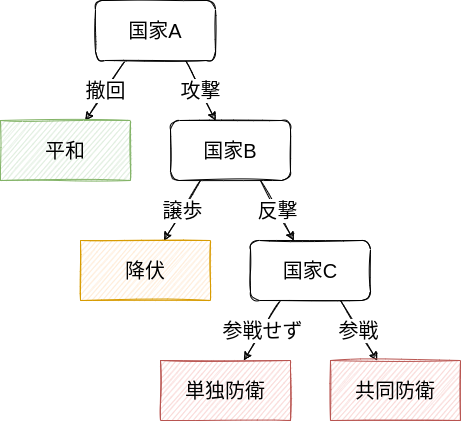

The diagram above was exported from draw.io. Its source (the exported page's mxGraphModel, read from the mxfile embedded in the PNG):
<mxGraphModel dx="1980" dy="800" grid="1" gridSize="10" guides="1" tooltips="1" connect="1" arrows="1" fold="1" page="1" pageScale="1" pageWidth="850" pageHeight="1100" math="0" shadow="0">
  <root>
    <mxCell id="0" />
    <mxCell id="1" parent="0" />
    <mxCell id="12" value="撤回" style="edgeStyle=none;html=1;exitX=0.25;exitY=1;exitDx=0;exitDy=0;fontSize=20;sketch=1;" parent="1" source="14" target="15" edge="1">
      <mxGeometry relative="1" as="geometry" />
    </mxCell>
    <mxCell id="13" value="攻撃" style="edgeStyle=none;sketch=1;html=1;exitX=0.75;exitY=1;exitDx=0;exitDy=0;fontSize=20;" parent="1" source="14" target="18" edge="1">
      <mxGeometry relative="1" as="geometry" />
    </mxCell>
    <mxCell id="14" value="&lt;font style=&quot;font-size: 20px&quot;&gt;国家A&lt;/font&gt;" style="whiteSpace=wrap;html=1;sketch=1;rounded=1;" parent="1" vertex="1">
      <mxGeometry x="-715" y="40" width="120" height="60" as="geometry" />
    </mxCell>
    <mxCell id="15" value="平和" style="whiteSpace=wrap;html=1;rounded=0;sketch=1;fontSize=20;fillColor=#d5e8d4;strokeColor=#82b366;" parent="1" vertex="1">
      <mxGeometry x="-810" y="160" width="130" height="60" as="geometry" />
    </mxCell>
    <mxCell id="16" value="譲歩" style="edgeStyle=none;sketch=1;html=1;exitX=0.25;exitY=1;exitDx=0;exitDy=0;fontSize=20;" parent="1" source="18" target="26" edge="1">
      <mxGeometry relative="1" as="geometry">
        <mxPoint x="-643.3333333333333" y="280" as="targetPoint" />
      </mxGeometry>
    </mxCell>
    <mxCell id="17" value="反撃" style="edgeStyle=none;sketch=1;html=1;exitX=0.75;exitY=1;exitDx=0;exitDy=0;fontSize=20;" parent="1" source="18" target="32" edge="1">
      <mxGeometry relative="1" as="geometry">
        <mxPoint x="-516.6666666666666" y="280" as="targetPoint" />
      </mxGeometry>
    </mxCell>
    <mxCell id="18" value="&lt;font style=&quot;font-size: 20px&quot;&gt;国家B&lt;/font&gt;" style="whiteSpace=wrap;html=1;sketch=1;rounded=1;" parent="1" vertex="1">
      <mxGeometry x="-640" y="160" width="120" height="60" as="geometry" />
    </mxCell>
    <mxCell id="26" value="降伏" style="whiteSpace=wrap;html=1;rounded=0;sketch=1;fontSize=20;fillColor=#ffe6cc;strokeColor=#d79b00;" parent="1" vertex="1">
      <mxGeometry x="-730" y="280" width="130" height="60" as="geometry" />
    </mxCell>
    <mxCell id="30" value="参戦せず" style="edgeStyle=none;sketch=1;html=1;exitX=0.25;exitY=1;exitDx=0;exitDy=0;fontSize=20;" parent="1" source="32" target="33" edge="1">
      <mxGeometry relative="1" as="geometry">
        <mxPoint x="-563.3333333333333" y="400" as="targetPoint" />
      </mxGeometry>
    </mxCell>
    <mxCell id="31" value="参戦" style="edgeStyle=none;sketch=1;html=1;exitX=0.75;exitY=1;exitDx=0;exitDy=0;fontSize=20;" parent="1" source="32" target="34" edge="1">
      <mxGeometry relative="1" as="geometry">
        <mxPoint x="-436.66666666666674" y="400" as="targetPoint" />
      </mxGeometry>
    </mxCell>
    <mxCell id="32" value="&lt;font style=&quot;font-size: 20px&quot;&gt;国家C&lt;/font&gt;" style="whiteSpace=wrap;html=1;sketch=1;rounded=1;" parent="1" vertex="1">
      <mxGeometry x="-560" y="280" width="120" height="60" as="geometry" />
    </mxCell>
    <mxCell id="33" value="単独防衛" style="whiteSpace=wrap;html=1;rounded=0;sketch=1;fontSize=20;fillColor=#f8cecc;strokeColor=#b85450;" parent="1" vertex="1">
      <mxGeometry x="-650" y="400" width="130" height="60" as="geometry" />
    </mxCell>
    <mxCell id="34" value="共同防衛" style="whiteSpace=wrap;html=1;rounded=0;sketch=1;fontSize=20;fillColor=#f8cecc;strokeColor=#b85450;" parent="1" vertex="1">
      <mxGeometry x="-480" y="400" width="130" height="60" as="geometry" />
    </mxCell>
  </root>
</mxGraphModel>